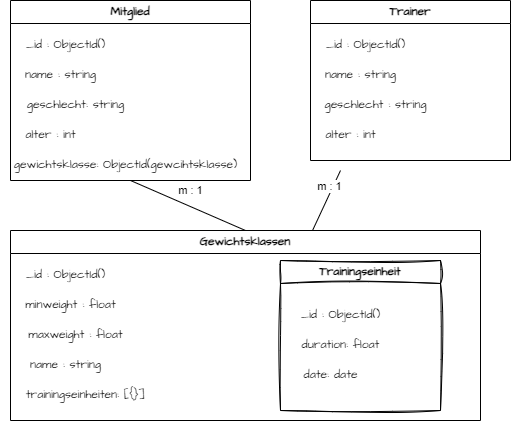

The diagram above was exported from draw.io. Its source (the exported page's mxGraphModel, read from the mxfile embedded in the PNG):
<mxGraphModel dx="1289" dy="705" grid="1" gridSize="10" guides="1" tooltips="1" connect="1" arrows="0" fold="1" page="1" pageScale="1" pageWidth="827" pageHeight="1169" math="0" shadow="0">
  <root>
    <mxCell id="0" />
    <mxCell id="1" parent="0" />
    <mxCell id="WjN5_I0eycy_lYJvZ-n5-25" value="&lt;div&gt;Mitglied&lt;/div&gt;" style="swimlane;whiteSpace=wrap;html=1;hachureGap=4;fontFamily=Architects Daughter;fontSource=https%3A%2F%2Ffonts.googleapis.com%2Fcss%3Ffamily%3DArchitects%2BDaughter;startSize=23;" vertex="1" parent="1">
      <mxGeometry x="50" y="100" width="240" height="180" as="geometry" />
    </mxCell>
    <mxCell id="WjN5_I0eycy_lYJvZ-n5-26" value="_id : ObjectId()" style="text;html=1;align=center;verticalAlign=middle;resizable=0;points=[];autosize=1;strokeColor=none;fillColor=none;fontFamily=Architects Daughter;fontSource=https%3A%2F%2Ffonts.googleapis.com%2Fcss%3Ffamily%3DArchitects%2BDaughter;" vertex="1" parent="WjN5_I0eycy_lYJvZ-n5-25">
      <mxGeometry x="5" y="30" width="100" height="30" as="geometry" />
    </mxCell>
    <mxCell id="WjN5_I0eycy_lYJvZ-n5-27" value="name : string" style="text;html=1;align=center;verticalAlign=middle;resizable=0;points=[];autosize=1;strokeColor=none;fillColor=none;fontFamily=Architects Daughter;fontSource=https%3A%2F%2Ffonts.googleapis.com%2Fcss%3Ffamily%3DArchitects%2BDaughter;" vertex="1" parent="WjN5_I0eycy_lYJvZ-n5-25">
      <mxGeometry x="5" y="60" width="90" height="30" as="geometry" />
    </mxCell>
    <mxCell id="WjN5_I0eycy_lYJvZ-n5-28" value="geschlecht: string" style="text;html=1;align=center;verticalAlign=middle;resizable=0;points=[];autosize=1;strokeColor=none;fillColor=none;fontFamily=Architects Daughter;fontSource=https%3A%2F%2Ffonts.googleapis.com%2Fcss%3Ffamily%3DArchitects%2BDaughter;" vertex="1" parent="WjN5_I0eycy_lYJvZ-n5-25">
      <mxGeometry x="5" y="90" width="120" height="30" as="geometry" />
    </mxCell>
    <mxCell id="WjN5_I0eycy_lYJvZ-n5-29" value="alter : int" style="text;html=1;align=center;verticalAlign=middle;resizable=0;points=[];autosize=1;strokeColor=none;fillColor=none;fontFamily=Architects Daughter;fontSource=https%3A%2F%2Ffonts.googleapis.com%2Fcss%3Ffamily%3DArchitects%2BDaughter;" vertex="1" parent="WjN5_I0eycy_lYJvZ-n5-25">
      <mxGeometry x="5" y="120" width="70" height="30" as="geometry" />
    </mxCell>
    <mxCell id="WjN5_I0eycy_lYJvZ-n5-49" value="gewichtsklasse: ObjectId(gewcihtsklasse)" style="text;html=1;align=center;verticalAlign=middle;resizable=0;points=[];autosize=1;strokeColor=none;fillColor=none;fontFamily=Architects Daughter;fontSource=https%3A%2F%2Ffonts.googleapis.com%2Fcss%3Ffamily%3DArchitects%2BDaughter;" vertex="1" parent="WjN5_I0eycy_lYJvZ-n5-25">
      <mxGeometry x="-10" y="150" width="250" height="30" as="geometry" />
    </mxCell>
    <mxCell id="WjN5_I0eycy_lYJvZ-n5-30" value="&lt;div&gt;Trainer&lt;/div&gt;" style="swimlane;whiteSpace=wrap;html=1;hachureGap=4;fontFamily=Architects Daughter;fontSource=https%3A%2F%2Ffonts.googleapis.com%2Fcss%3Ffamily%3DArchitects%2BDaughter;startSize=23;" vertex="1" parent="1">
      <mxGeometry x="350" y="100" width="200" height="160" as="geometry" />
    </mxCell>
    <mxCell id="WjN5_I0eycy_lYJvZ-n5-31" value="_id : ObjectId()" style="text;html=1;align=center;verticalAlign=middle;resizable=0;points=[];autosize=1;strokeColor=none;fillColor=none;fontFamily=Architects Daughter;fontSource=https%3A%2F%2Ffonts.googleapis.com%2Fcss%3Ffamily%3DArchitects%2BDaughter;" vertex="1" parent="WjN5_I0eycy_lYJvZ-n5-30">
      <mxGeometry x="5" y="30" width="100" height="30" as="geometry" />
    </mxCell>
    <mxCell id="WjN5_I0eycy_lYJvZ-n5-32" value="name : string" style="text;html=1;align=center;verticalAlign=middle;resizable=0;points=[];autosize=1;strokeColor=none;fillColor=none;fontFamily=Architects Daughter;fontSource=https%3A%2F%2Ffonts.googleapis.com%2Fcss%3Ffamily%3DArchitects%2BDaughter;" vertex="1" parent="WjN5_I0eycy_lYJvZ-n5-30">
      <mxGeometry x="5" y="60" width="90" height="30" as="geometry" />
    </mxCell>
    <mxCell id="WjN5_I0eycy_lYJvZ-n5-33" value="geschlecht : string" style="text;html=1;align=center;verticalAlign=middle;resizable=0;points=[];autosize=1;strokeColor=none;fillColor=none;fontFamily=Architects Daughter;fontSource=https%3A%2F%2Ffonts.googleapis.com%2Fcss%3Ffamily%3DArchitects%2BDaughter;" vertex="1" parent="WjN5_I0eycy_lYJvZ-n5-30">
      <mxGeometry y="90" width="130" height="30" as="geometry" />
    </mxCell>
    <mxCell id="WjN5_I0eycy_lYJvZ-n5-34" value="alter : int" style="text;html=1;align=center;verticalAlign=middle;resizable=0;points=[];autosize=1;strokeColor=none;fillColor=none;fontFamily=Architects Daughter;fontSource=https%3A%2F%2Ffonts.googleapis.com%2Fcss%3Ffamily%3DArchitects%2BDaughter;" vertex="1" parent="WjN5_I0eycy_lYJvZ-n5-30">
      <mxGeometry x="5" y="120" width="70" height="30" as="geometry" />
    </mxCell>
    <mxCell id="WjN5_I0eycy_lYJvZ-n5-35" value="&lt;div&gt;Gewichtsklassen&lt;/div&gt;" style="swimlane;whiteSpace=wrap;html=1;hachureGap=4;fontFamily=Architects Daughter;fontSource=https%3A%2F%2Ffonts.googleapis.com%2Fcss%3Ffamily%3DArchitects%2BDaughter;startSize=23;" vertex="1" parent="1">
      <mxGeometry x="50" y="330" width="470" height="190" as="geometry" />
    </mxCell>
    <mxCell id="WjN5_I0eycy_lYJvZ-n5-36" value="_id : ObjectId()" style="text;html=1;align=center;verticalAlign=middle;resizable=0;points=[];autosize=1;strokeColor=none;fillColor=none;fontFamily=Architects Daughter;fontSource=https%3A%2F%2Ffonts.googleapis.com%2Fcss%3Ffamily%3DArchitects%2BDaughter;" vertex="1" parent="WjN5_I0eycy_lYJvZ-n5-35">
      <mxGeometry x="5" y="30" width="100" height="30" as="geometry" />
    </mxCell>
    <mxCell id="WjN5_I0eycy_lYJvZ-n5-37" value="minweight : float" style="text;html=1;align=center;verticalAlign=middle;resizable=0;points=[];autosize=1;strokeColor=none;fillColor=none;fontFamily=Architects Daughter;fontSource=https%3A%2F%2Ffonts.googleapis.com%2Fcss%3Ffamily%3DArchitects%2BDaughter;" vertex="1" parent="WjN5_I0eycy_lYJvZ-n5-35">
      <mxGeometry x="5" y="60" width="110" height="30" as="geometry" />
    </mxCell>
    <mxCell id="WjN5_I0eycy_lYJvZ-n5-38" value="maxweight : float" style="text;html=1;align=center;verticalAlign=middle;resizable=0;points=[];autosize=1;strokeColor=none;fillColor=none;fontFamily=Architects Daughter;fontSource=https%3A%2F%2Ffonts.googleapis.com%2Fcss%3Ffamily%3DArchitects%2BDaughter;" vertex="1" parent="WjN5_I0eycy_lYJvZ-n5-35">
      <mxGeometry x="5" y="90" width="120" height="30" as="geometry" />
    </mxCell>
    <mxCell id="WjN5_I0eycy_lYJvZ-n5-39" value="Trainingseinheit" style="swimlane;whiteSpace=wrap;html=1;sketch=1;hachureGap=4;jiggle=2;curveFitting=1;fontFamily=Architects Daughter;fontSource=https%3A%2F%2Ffonts.googleapis.com%2Fcss%3Ffamily%3DArchitects%2BDaughter;" vertex="1" parent="WjN5_I0eycy_lYJvZ-n5-35">
      <mxGeometry x="270" y="30" width="160" height="150" as="geometry" />
    </mxCell>
    <mxCell id="WjN5_I0eycy_lYJvZ-n5-40" value="_id : ObjectId()" style="text;html=1;align=center;verticalAlign=middle;resizable=0;points=[];autosize=1;strokeColor=none;fillColor=none;fontFamily=Architects Daughter;fontSource=https%3A%2F%2Ffonts.googleapis.com%2Fcss%3Ffamily%3DArchitects%2BDaughter;" vertex="1" parent="WjN5_I0eycy_lYJvZ-n5-39">
      <mxGeometry x="10" y="40" width="100" height="30" as="geometry" />
    </mxCell>
    <mxCell id="WjN5_I0eycy_lYJvZ-n5-41" value="duration: float" style="text;html=1;align=center;verticalAlign=middle;resizable=0;points=[];autosize=1;strokeColor=none;fillColor=none;fontFamily=Architects Daughter;fontSource=https%3A%2F%2Ffonts.googleapis.com%2Fcss%3Ffamily%3DArchitects%2BDaughter;" vertex="1" parent="WjN5_I0eycy_lYJvZ-n5-39">
      <mxGeometry x="10" y="70" width="100" height="30" as="geometry" />
    </mxCell>
    <mxCell id="WjN5_I0eycy_lYJvZ-n5-42" value="date: date" style="text;html=1;align=center;verticalAlign=middle;resizable=0;points=[];autosize=1;strokeColor=none;fillColor=none;fontFamily=Architects Daughter;fontSource=https%3A%2F%2Ffonts.googleapis.com%2Fcss%3Ffamily%3DArchitects%2BDaughter;" vertex="1" parent="WjN5_I0eycy_lYJvZ-n5-39">
      <mxGeometry x="10" y="100" width="80" height="30" as="geometry" />
    </mxCell>
    <mxCell id="WjN5_I0eycy_lYJvZ-n5-43" value="name : string" style="text;html=1;align=center;verticalAlign=middle;resizable=0;points=[];autosize=1;strokeColor=none;fillColor=none;fontFamily=Architects Daughter;fontSource=https%3A%2F%2Ffonts.googleapis.com%2Fcss%3Ffamily%3DArchitects%2BDaughter;" vertex="1" parent="WjN5_I0eycy_lYJvZ-n5-35">
      <mxGeometry x="10" y="120" width="90" height="30" as="geometry" />
    </mxCell>
    <mxCell id="WjN5_I0eycy_lYJvZ-n5-44" value="trainingseinheiten: [{}]" style="text;html=1;align=center;verticalAlign=middle;resizable=0;points=[];autosize=1;strokeColor=none;fillColor=none;fontFamily=Architects Daughter;fontSource=https%3A%2F%2Ffonts.googleapis.com%2Fcss%3Ffamily%3DArchitects%2BDaughter;" vertex="1" parent="WjN5_I0eycy_lYJvZ-n5-35">
      <mxGeometry x="5" y="150" width="140" height="30" as="geometry" />
    </mxCell>
    <mxCell id="WjN5_I0eycy_lYJvZ-n5-45" value="" style="endArrow=none;html=1;rounded=0;hachureGap=4;fontFamily=Architects Daughter;fontSource=https%3A%2F%2Ffonts.googleapis.com%2Fcss%3Ffamily%3DArchitects%2BDaughter;exitX=0.643;exitY=-0.002;exitDx=0;exitDy=0;exitPerimeter=0;" edge="1" parent="1" source="WjN5_I0eycy_lYJvZ-n5-35">
      <mxGeometry width="50" height="50" relative="1" as="geometry">
        <mxPoint x="340" y="310" as="sourcePoint" />
        <mxPoint x="380" y="270" as="targetPoint" />
      </mxGeometry>
    </mxCell>
    <mxCell id="WjN5_I0eycy_lYJvZ-n5-46" value="&lt;font face=&quot;Helvetica&quot;&gt;m : 1&lt;/font&gt;" style="edgeLabel;html=1;align=center;verticalAlign=middle;resizable=0;points=[];sketch=1;hachureGap=4;jiggle=2;curveFitting=1;fontFamily=Architects Daughter;fontSource=https%3A%2F%2Ffonts.googleapis.com%2Fcss%3Ffamily%3DArchitects%2BDaughter;" vertex="1" connectable="0" parent="WjN5_I0eycy_lYJvZ-n5-45">
      <mxGeometry x="-0.1778" y="1" relative="1" as="geometry">
        <mxPoint x="6" y="-19" as="offset" />
      </mxGeometry>
    </mxCell>
    <mxCell id="WjN5_I0eycy_lYJvZ-n5-47" value="" style="endArrow=none;html=1;rounded=0;hachureGap=4;fontFamily=Architects Daughter;fontSource=https%3A%2F%2Ffonts.googleapis.com%2Fcss%3Ffamily%3DArchitects%2BDaughter;entryX=0.5;entryY=1;entryDx=0;entryDy=0;exitX=0.5;exitY=0;exitDx=0;exitDy=0;" edge="1" parent="1" source="WjN5_I0eycy_lYJvZ-n5-35" target="WjN5_I0eycy_lYJvZ-n5-25">
      <mxGeometry width="50" height="50" relative="1" as="geometry">
        <mxPoint x="200" y="360" as="sourcePoint" />
        <mxPoint x="250" y="310" as="targetPoint" />
      </mxGeometry>
    </mxCell>
    <mxCell id="WjN5_I0eycy_lYJvZ-n5-48" value="&lt;font face=&quot;Helvetica&quot;&gt;m : 1&lt;/font&gt;" style="edgeLabel;html=1;align=center;verticalAlign=middle;resizable=0;points=[];sketch=1;hachureGap=4;jiggle=2;curveFitting=1;fontFamily=Architects Daughter;fontSource=https%3A%2F%2Ffonts.googleapis.com%2Fcss%3Ffamily%3DArchitects%2BDaughter;" vertex="1" connectable="0" parent="1">
      <mxGeometry x="229.99666666666673" y="290" as="geometry" />
    </mxCell>
  </root>
</mxGraphModel>